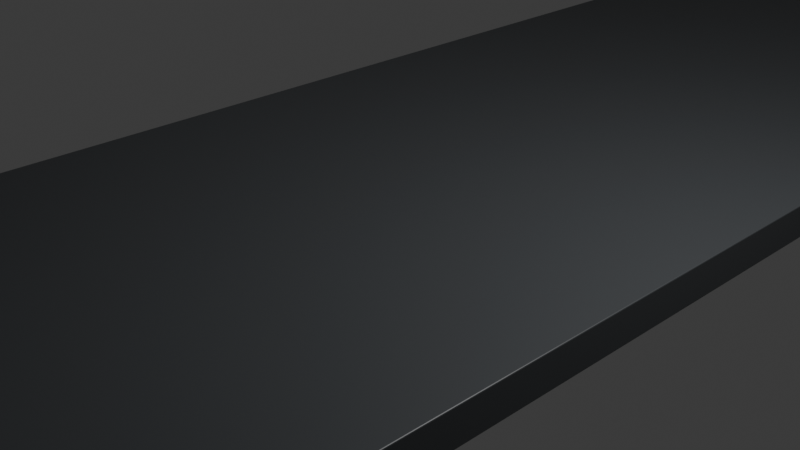# Source: Arbeitsplatten.blend  (saved by Blender 5.1.30; exported with 4.5.12 LTS)
import bpy
from mathutils import Matrix  # noqa: F401  (used for matrix-valued properties, if any)

bpy.ops.wm.read_factory_settings(use_empty=True)
scene = bpy.context.scene
scene.name = 'Scene'

# ---- collections
col_collection = bpy.data.collections.new('Collection'); scene.collection.children.link(col_collection)
col_arbeitsplatten_parametrisch = bpy.data.collections.new('Arbeitsplatten_Parametrisch'); scene.collection.children.link(col_arbeitsplatten_parametrisch)

# ---- materials (node trees are filled in below, after node groups)
mat_stainless_scotchbrite = bpy.data.materials.new('Stainless_ScotchBrite')
mat_stainless_scotchbrite.diffuse_color = (0.78, 0.79, 0.8, 1.0)
mat_stainless_scotchbrite.roughness = 0.25
mat_stainless_scotchbrite.metallic = 1.0
mat_kunstharz_anthrazit = bpy.data.materials.new('Kunstharz_Anthrazit')
mat_kunstharz_anthrazit.diffuse_color = (0.06, 0.065, 0.07, 1.0)

# ---- node groups
ng_arbeitsplatte_parametrisch = bpy.data.node_groups.new('Arbeitsplatte_Parametrisch', 'GeometryNodeTree')
_s = ng_arbeitsplatte_parametrisch.interface.new_socket(name='Geometry', in_out='OUTPUT', socket_type='NodeSocketGeometry')
_s = ng_arbeitsplatte_parametrisch.interface.new_socket(name='Laenge_cm', in_out='INPUT', socket_type='NodeSocketFloat')
_s.default_value = 100.0
_s.min_value = 20.0
_s.max_value = 360.0
_s.description = 'Plattenlänge in cm (wird auf das Raster gerundet)'
_s = ng_arbeitsplatte_parametrisch.interface.new_socket(name='Tiefe_cm', in_out='INPUT', socket_type='NodeSocketFloat')
_s.default_value = 60.0
_s.min_value = 20.0
_s.max_value = 100.0
_s.description = 'Plattentiefe in cm (wird auf das Raster gerundet)'
_s = ng_arbeitsplatte_parametrisch.interface.new_socket(name='Staerke_mm', in_out='INPUT', socket_type='NodeSocketFloat')
_s.default_value = 40.0
_s.min_value = 10.0
_s.max_value = 60.0
_s.description = 'Plattenstärke in mm (Edelstahl 40 abgekantet, Holz 38)'
_s = ng_arbeitsplatte_parametrisch.interface.new_socket(name='Oberkante_cm', in_out='INPUT', socket_type='NodeSocketFloat')
_s.default_value = 85.0
_s.min_value = 60.0
_s.max_value = 120.0
_s.description = 'Höhe der Plattenoberkante über Boden in cm'
_s = ng_arbeitsplatte_parametrisch.interface.new_socket(name='Raster_cm', in_out='INPUT', socket_type='NodeSocketFloat')
_s.default_value = 1.0
_s.min_value = 1.0
_s.max_value = 50.0
_s.description = 'Rasterschritt: 1 = zentimetergenau, z.B. 5 oder 10 für Standardstufen'
_s = ng_arbeitsplatte_parametrisch.interface.new_socket(name='Aufkantung_mm', in_out='INPUT', socket_type='NodeSocketFloat')
_s.min_value = 0.0
_s.max_value = 300.0
_s.description = 'Höhe der Aufkantung hinten in mm (0 = ohne)'
_s = ng_arbeitsplatte_parametrisch.interface.new_socket(name='Material', in_out='INPUT', socket_type='NodeSocketMaterial')
_s.default_value = mat_stainless_scotchbrite
_N = ng_arbeitsplatte_parametrisch.nodes; _L = ng_arbeitsplatte_parametrisch.links
n0 = _N.new('NodeGroupInput'); n0.name = 'Group Input'; n0.location = (-1400, 0)
n1 = _N.new('NodeGroupOutput'); n1.name = 'Group Output'; n1.location = (900, 0)
n2 = _N.new('ShaderNodeMath'); n2.name = 'Math'; n2.location = (-1150, 300)
n2.operation = 'DIVIDE'
n3 = _N.new('ShaderNodeMath'); n3.name = 'Math.001'; n3.location = (-1000, 300)
n3.operation = 'ROUND'
n4 = _N.new('ShaderNodeMath'); n4.name = 'Math.002'; n4.location = (-850, 300)
n4.operation = 'MULTIPLY'
n5 = _N.new('ShaderNodeMath'); n5.name = 'Math.003'; n5.location = (-700, 300)
n5.operation = 'MULTIPLY'
n5.inputs[1].default_value = 0.1
n6 = _N.new('ShaderNodeMath'); n6.name = 'Math.004'; n6.location = (-1150, 150)
n6.operation = 'DIVIDE'
n7 = _N.new('ShaderNodeMath'); n7.name = 'Math.005'; n7.location = (-1000, 150)
n7.operation = 'ROUND'
n8 = _N.new('ShaderNodeMath'); n8.name = 'Math.006'; n8.location = (-850, 150)
n8.operation = 'MULTIPLY'
n9 = _N.new('ShaderNodeMath'); n9.name = 'Math.007'; n9.location = (-700, 150)
n9.operation = 'MULTIPLY'
n9.inputs[1].default_value = 0.1
n10 = _N.new('ShaderNodeMath'); n10.name = 'Math.008'; n10.location = (-700, 0)
n10.operation = 'MULTIPLY'
n10.inputs[1].default_value = 0.01
n11 = _N.new('ShaderNodeMath'); n11.name = 'Math.009'; n11.location = (-700, -150)
n11.operation = 'MULTIPLY'
n11.inputs[1].default_value = 0.1
n12 = _N.new('ShaderNodeMath'); n12.name = 'Math.010'; n12.location = (-700, -300)
n12.operation = 'MULTIPLY'
n12.inputs[1].default_value = 0.01
n13 = _N.new('ShaderNodeCombineXYZ'); n13.name = 'Combine XYZ'; n13.location = (-450, 300)
n14 = _N.new('GeometryNodeMeshCube'); n14.name = 'Cube'; n14.location = (-250, 300)
n15 = _N.new('ShaderNodeCombineXYZ'); n15.name = 'Combine XYZ.001'; n15.location = (-450, 150)
n16 = _N.new('ShaderNodeMath'); n16.name = 'Math.011'; n16.location = (-600, 250)
n16.operation = 'MULTIPLY'
n17 = _N.new('ShaderNodeMath'); n17.name = 'Math.012'; n17.location = (-600, 200)
n17.operation = 'MULTIPLY'
n18 = _N.new('ShaderNodeMath'); n18.name = 'Math.013'; n18.location = (-600, 100)
n18.operation = 'MULTIPLY'
n19 = _N.new('ShaderNodeMath'); n19.name = 'Math.014'; n19.location = (-550, 50)
n19.operation = 'SUBTRACT'
n20 = _N.new('GeometryNodeTransform'); n20.name = 'Transform Geometry'; n20.location = (-50, 300)
n21 = _N.new('ShaderNodeCombineXYZ'); n21.name = 'Combine XYZ.002'; n21.location = (-450, -300)
n21.inputs[1].default_value = 0.15
n22 = _N.new('GeometryNodeMeshCube'); n22.name = 'Cube.001'; n22.location = (-250, -300)
n23 = _N.new('ShaderNodeCombineXYZ'); n23.name = 'Combine XYZ.003'; n23.location = (-450, -450)
n24 = _N.new('ShaderNodeMath'); n24.name = 'Math.015'; n24.location = (-600, -400)
n24.operation = 'MULTIPLY'
n25 = _N.new('ShaderNodeMath'); n25.name = 'Math.016'; n25.location = (-600, -450)
n25.operation = 'SUBTRACT'
n25.inputs[1].default_value = 0.075
n26 = _N.new('ShaderNodeMath'); n26.name = 'Math.017'; n26.location = (-650, -550)
n26.operation = 'MULTIPLY'
n27 = _N.new('ShaderNodeMath'); n27.name = 'Math.018'; n27.location = (-550, -500)
n28 = _N.new('GeometryNodeTransform'); n28.name = 'Transform Geometry.001'; n28.location = (-50, -300)
n29 = _N.new('FunctionNodeCompare'); n29.name = 'Compare'; n29.location = (-250, -150)
n29.inputs[1].default_value = 0.5
n30 = _N.new('GeometryNodeSwitch'); n30.name = 'Switch'; n30.location = (150, -250)
n31 = _N.new('GeometryNodeJoinGeometry'); n31.name = 'Join Geometry'; n31.location = (350, 0)
n32 = _N.new('GeometryNodeSetMaterial'); n32.name = 'Set Material'; n32.location = (550, 0)
_L.new(n0.outputs[0], n2.inputs[0])
_L.new(n0.outputs[4], n2.inputs[1])
_L.new(n2.outputs[0], n3.inputs[0])
_L.new(n3.outputs[0], n4.inputs[0])
_L.new(n0.outputs[4], n4.inputs[1])
_L.new(n4.outputs[0], n5.inputs[0])
_L.new(n0.outputs[1], n6.inputs[0])
_L.new(n0.outputs[4], n6.inputs[1])
_L.new(n6.outputs[0], n7.inputs[0])
_L.new(n7.outputs[0], n8.inputs[0])
_L.new(n0.outputs[4], n8.inputs[1])
_L.new(n8.outputs[0], n9.inputs[0])
_L.new(n0.outputs[2], n10.inputs[0])
_L.new(n0.outputs[3], n11.inputs[0])
_L.new(n0.outputs[5], n12.inputs[0])
_L.new(n5.outputs[0], n13.inputs[0])
_L.new(n9.outputs[0], n13.inputs[1])
_L.new(n10.outputs[0], n13.inputs[2])
_L.new(n13.outputs[0], n14.inputs[0])
_L.new(n5.outputs[0], n16.inputs[0])
_L.new(n16.outputs[0], n15.inputs[0])
_L.new(n9.outputs[0], n17.inputs[0])
_L.new(n17.outputs[0], n15.inputs[1])
_L.new(n10.outputs[0], n18.inputs[0])
_L.new(n11.outputs[0], n19.inputs[0])
_L.new(n18.outputs[0], n19.inputs[1])
_L.new(n19.outputs[0], n15.inputs[2])
_L.new(n14.outputs[0], n20.inputs[0])
_L.new(n15.outputs[0], n20.inputs[1])
_L.new(n5.outputs[0], n21.inputs[0])
_L.new(n12.outputs[0], n21.inputs[2])
_L.new(n21.outputs[0], n22.inputs[0])
_L.new(n5.outputs[0], n24.inputs[0])
_L.new(n24.outputs[0], n23.inputs[0])
_L.new(n9.outputs[0], n25.inputs[0])
_L.new(n25.outputs[0], n23.inputs[1])
_L.new(n12.outputs[0], n26.inputs[0])
_L.new(n11.outputs[0], n27.inputs[0])
_L.new(n26.outputs[0], n27.inputs[1])
_L.new(n27.outputs[0], n23.inputs[2])
_L.new(n22.outputs[0], n28.inputs[0])
_L.new(n23.outputs[0], n28.inputs[1])
_L.new(n0.outputs[5], n29.inputs[0])
_L.new(n29.outputs[0], n30.inputs[0])
_L.new(n28.outputs[0], n30.inputs[2])
_L.new(n20.outputs[0], n31.inputs[0])
_L.new(n30.outputs[0], n31.inputs[0])
_L.new(n31.outputs[0], n32.inputs[0])
_L.new(n0.outputs[6], n32.inputs[2])
_L.new(n32.outputs[0], n1.inputs[0])
n1.is_active_output = True

# ---- material node trees
mat_stainless_scotchbrite.use_nodes = True; mat_stainless_scotchbrite.node_tree.nodes.clear()
_N = mat_stainless_scotchbrite.node_tree.nodes; _L = mat_stainless_scotchbrite.node_tree.links
n0 = _N.new('ShaderNodeBsdfPrincipled'); n0.name = 'Principled BSDF'; n0.location = (-200, 100)
n0.inputs[0].default_value = (0.78, 0.79, 0.8, 1.0)
n0.inputs[1].default_value = 1.0
n0.inputs[15].default_value = 0.6
n1 = _N.new('ShaderNodeOutputMaterial'); n1.name = 'Material Output'; n1.location = (200, 100)
n2 = _N.new('ShaderNodeTexCoord'); n2.name = 'Texture Coordinate'; n2.location = (0, 0)
n3 = _N.new('ShaderNodeMapping'); n3.name = 'Mapping'; n3.location = (0, 0)
n3.inputs[3].default_value = (1.0, 80.0, 1.0)
n4 = _N.new('ShaderNodeTexNoise'); n4.name = 'Noise Texture'; n4.location = (0, 0)
n4.width = 145
n4.inputs[2].default_value = 25.0
n4.inputs[3].default_value = 10.0
n5 = _N.new('ShaderNodeMapRange'); n5.name = 'Map Range'; n5.location = (0, 0)
n5.inputs[3].default_value = 0.18
n5.inputs[4].default_value = 0.34
_L.new(n0.outputs[0], n1.inputs[0])
_L.new(n2.outputs[3], n3.inputs[0])
_L.new(n3.outputs[0], n4.inputs[0])
_L.new(n4.outputs[0], n5.inputs[0])
_L.new(n5.outputs[0], n0.inputs[2])
n1.is_active_output = True
mat_kunstharz_anthrazit.use_nodes = True; mat_kunstharz_anthrazit.node_tree.nodes.clear()
_N = mat_kunstharz_anthrazit.node_tree.nodes; _L = mat_kunstharz_anthrazit.node_tree.links
n0 = _N.new('ShaderNodeBsdfPrincipled'); n0.name = 'Principled BSDF'; n0.location = (-200, 100)
n0.inputs[0].default_value = (0.06, 0.065, 0.07, 1.0)
n0.inputs[2].default_value = 0.45
n1 = _N.new('ShaderNodeOutputMaterial'); n1.name = 'Material Output'; n1.location = (200, 100)
_L.new(n0.outputs[0], n1.inputs[0])
n1.is_active_output = True

# ---- world
world_world = bpy.data.worlds.new('World'); scene.world = world_world
world_world.use_nodes = True; world_world.node_tree.nodes.clear()
_N = world_world.node_tree.nodes; _L = world_world.node_tree.links
n0 = _N.new('ShaderNodeOutputWorld'); n0.name = 'World Output'; n0.location = (200, 100)
n1 = _N.new('ShaderNodeBackground'); n1.name = 'Background'; n1.location = (-200, 100)
n1.inputs[0].default_value = (0.05088, 0.05088, 0.05088, 1.0)
_L.new(n1.outputs[0], n0.inputs[0])
n0.is_active_output = True
world_world.color = (0.05088, 0.05088, 0.05088)
world_world.sun_shadow_jitter_overblur = 0.0

# ---- cameras
cam_camera = bpy.data.cameras.new('Camera')
cam_camera.clip_end = 100.0
cam_camera.ortho_scale = 7.314

# ---- lights
light_light = bpy.data.lights.new('Light', 'POINT')
light_light.energy = 1000.0
light_light.shadow_soft_size = 0.1

# ---- meshes
me_arbeitsplatte_edelstahl_360x60 = bpy.data.meshes.new('Arbeitsplatte_Edelstahl_360x60')
me_arbeitsplatte_edelstahl_360x60.from_pydata([], [], [])
me_arbeitsplatte_edelstahl_360x60.update()
me_arbeitsplatte_kunstharz_anthrazit_360x60 = bpy.data.meshes.new('Arbeitsplatte_Kunstharz_Anthrazit_360x60')
me_arbeitsplatte_kunstharz_anthrazit_360x60.from_pydata([], [], [])
me_arbeitsplatte_kunstharz_anthrazit_360x60.update()

# ---- objects
ob_light = bpy.data.objects.new('Light', light_light)
ob_camera = bpy.data.objects.new('Camera', cam_camera)
ob_arbeitsplatte_edelstahl_360x60 = bpy.data.objects.new('Arbeitsplatte_Edelstahl_360x60', me_arbeitsplatte_edelstahl_360x60)
ob_arbeitsplatte_kunstharz_anthrazit_360x60 = bpy.data.objects.new('Arbeitsplatte_Kunstharz_Anthrazit_360x60', me_arbeitsplatte_kunstharz_anthrazit_360x60)

# ---- transforms, parenting, visibility, modifiers, constraints
ob_light.location = (4.076, 1.005, 5.904)
ob_light.rotation_euler = (0.6503, 0.05522, 1.866)
ob_light.lock_rotations_4d = False
ob_light.empty_display_type = 'ARROWS'
ob_light.color = (0.0, 0.0, 0.0, 0.0)
ob_light.lineart.crease_threshold = 0.0
ob_camera.location = (7.359, -6.926, 4.958)
ob_camera.rotation_euler = (1.109, 0.0, 0.8149)
ob_camera.lock_rotations_4d = False
ob_camera.empty_display_type = 'ARROWS'
ob_camera.color = (0.0, 0.0, 0.0, 0.0)
ob_camera.display_type = 'WIRE'
ob_camera.lineart.crease_threshold = 0.0
ob_arbeitsplatte_edelstahl_360x60.location = (-3.0, 18.0, 0.0)
ob_arbeitsplatte_edelstahl_360x60.rotation_euler = (0.0, 0.0, -1.571)
ob_arbeitsplatte_edelstahl_360x60.hide_render = True
_m = ob_arbeitsplatte_edelstahl_360x60.modifiers.new('Arbeitsplatte', 'NODES')
_m.node_group = ng_arbeitsplatte_parametrisch
_gi = [s.identifier for s in ng_arbeitsplatte_parametrisch.interface.items_tree if s.item_type == 'SOCKET' and s.in_out == 'INPUT']
_m[_gi[0]] = 360.0  # 'Laenge_cm'
_m[_gi[3]] = 4.0  # 'Oberkante_cm'
_m[_gi[6]] = mat_stainless_scotchbrite  # 'Material'
_m = ob_arbeitsplatte_edelstahl_360x60.modifiers.new('Kanten', 'BEVEL')
_m.width = 0.01
_m.width_pct = 0.01
_m.segments = 2
ob_arbeitsplatte_kunstharz_anthrazit_360x60.location = (-3.0, 18.0, 0.0)
ob_arbeitsplatte_kunstharz_anthrazit_360x60.rotation_euler = (0.0, 0.0, -1.571)
_m = ob_arbeitsplatte_kunstharz_anthrazit_360x60.modifiers.new('Arbeitsplatte', 'NODES')
_m.node_group = ng_arbeitsplatte_parametrisch
_gi = [s.identifier for s in ng_arbeitsplatte_parametrisch.interface.items_tree if s.item_type == 'SOCKET' and s.in_out == 'INPUT']
_m[_gi[0]] = 360.0  # 'Laenge_cm'
_m[_gi[2]] = 38.0  # 'Staerke_mm'
_m[_gi[3]] = 3.8  # 'Oberkante_cm'
_m[_gi[6]] = mat_kunstharz_anthrazit  # 'Material'
_m = ob_arbeitsplatte_kunstharz_anthrazit_360x60.modifiers.new('Kanten', 'BEVEL')
_m.width = 0.01
_m.width_pct = 0.01
_m.segments = 2

# ---- collection membership
col_collection.objects.link(ob_light)
col_collection.objects.link(ob_camera)
col_arbeitsplatten_parametrisch.objects.link(ob_arbeitsplatte_edelstahl_360x60)
col_arbeitsplatten_parametrisch.objects.link(ob_arbeitsplatte_kunstharz_anthrazit_360x60)

# ---- scene / render settings (as saved in the file)
scene.camera = ob_camera
scene.frame_start = 1; scene.frame_end = 250; scene.frame_set(1)
scene.render.engine = 'BLENDER_EEVEE_NEXT'
scene.render.bake_bias = 0.0
scene.render.bake_samples = 0
scene.cycles.sampling_pattern = 'TABULATED_SOBOL'
scene.eevee.use_volume_custom_range = False
bpy.context.view_layer.update()
